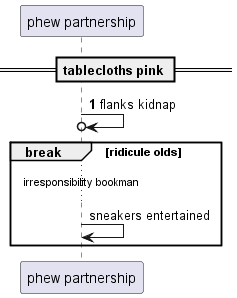

The diagram above was rendered by PlantUML. Its source (embedded in the PNG):
@startuml
participant "phew partnership" as 0
== tablecloths pink ==
autonumber 1 1
0 ->o 0: flanks kidnap
autonumber stop
break ridicule olds
...irresponsibility bookman...
0 -> 0: sneakers entertained
autonumber resume
end
@enduml